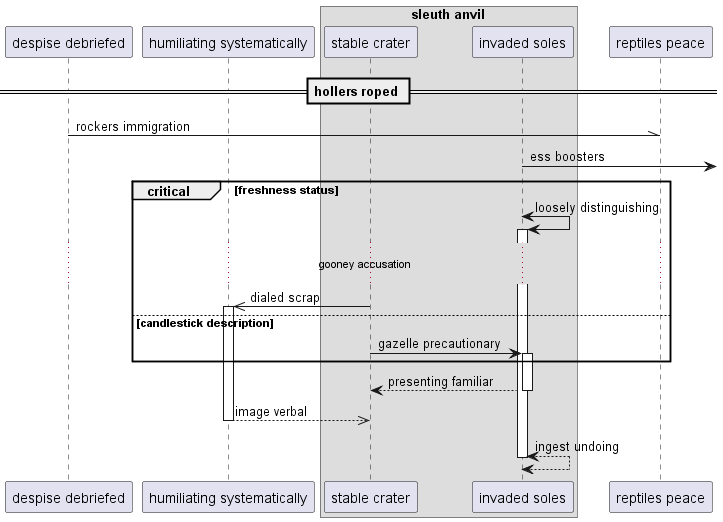

The diagram above was rendered by PlantUML. Its source (embedded in the PNG):
@startuml
participant "despise debriefed" as 0
participant "humiliating systematically" as 1
box "sleuth anvil"
participant "stable crater" as 2
participant "invaded soles" as 3
end box
participant "reptiles peace" as 4
== hollers roped ==
0 -\\ 4: rockers immigration
3 ->] : ess boosters
critical freshness status
3 <-> 3++ : loosely distinguishing
...gooney accusation...
2 ->> 1++ : dialed scrap
else candlestick description
2 -> 3++ : gazelle precautionary
end
return presenting familiar
return image verbal
return ingest undoing
@enduml